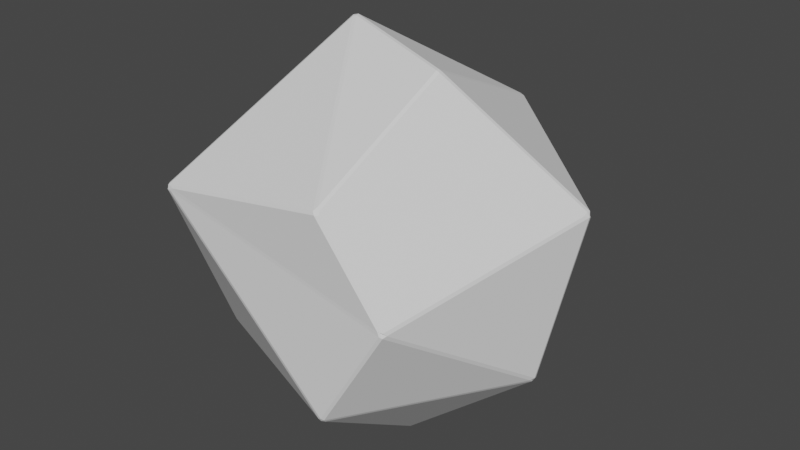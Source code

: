 # Source: Rock_End.blend  (saved by Blender 2.81.16; exported with 4.5.12 LTS)
import bpy
from mathutils import Matrix  # noqa: F401  (used for matrix-valued properties, if any)

bpy.ops.wm.read_factory_settings(use_empty=True)
scene = bpy.context.scene
scene.name = 'Scene'

# ---- collections
col_collection = bpy.data.collections.new('Collection'); scene.collection.children.link(col_collection)

# ---- world
world_world = bpy.data.worlds.new('World'); scene.world = world_world
world_world.use_nodes = True; world_world.node_tree.nodes.clear()
_N = world_world.node_tree.nodes; _L = world_world.node_tree.links
n0 = _N.new('ShaderNodeOutputWorld'); n0.name = 'World Output'; n0.location = (300, 300)
n1 = _N.new('ShaderNodeBackground'); n1.name = 'Background'; n1.location = (10, 300)
n1.inputs[0].default_value = (0.05088, 0.05088, 0.05088, 1.0)
_L.new(n1.outputs[0], n0.inputs[0])
n0.is_active_output = True
world_world.color = (0.05088, 0.05088, 0.05088)
world_world.use_sun_shadow = False
world_world.sun_shadow_jitter_overblur = 0.0

# ---- meshes
me_icosphere_001 = bpy.data.meshes.new('Icosphere.001')
me_icosphere_001.from_pydata([(-0.4725, 0.5803, -0.7021), (-0.4853, 0.5662, -0.7042), (-0.4957, 0.5729, -0.6908), (-0.4879, 0.5882, -0.6797), (-0.4698, 0.5953, -0.6861), (0.3499, -0.8159, 0.5128), (0.3457, -0.8028, 0.5286), (0.3304, -0.7963, 0.5417), (0.3218, -0.8177, 0.5269), (0.3331, -0.8253, 0.5129), (-0.8351, 0.512, 0.3365), (-0.842, 0.4875, 0.3358), (-0.8395, 0.4813, 0.3525), (-0.8313, 0.5032, 0.3688), (-0.8221, 0.5186, 0.3705), (-0.8066, 0.5365, 0.3577), (-0.8267, 0.5273, 0.3456), (0.1959, 0.8666, 0.5128), (0.1964, 0.8539, 0.5281), (0.2085, 0.8378, 0.5395), (0.2242, 0.8482, 0.5262), (0.2154, 0.8635, 0.5127), (0.984, 0.2255, 0.3135), (0.9973, 0.252, 0.3015), (0.9929, 0.268, 0.295), (0.9734, 0.2865, 0.2978), (0.9619, 0.295, 0.3153), (0.9867, 0.2675, 0.3246), (0.9846, 0.2464, 0.3278), (-0.2159, 0.06673, 1.048), (-0.2235, 0.05033, 1.048), (-0.2121, 0.03369, 1.047), (-0.1935, 0.0393, 1.052), (-0.1995, 0.05876, 1.054), (0.1937, -0.04842, -1.052), (0.2038, -0.03189, -1.048), (0.2223, -0.04231, -1.048), (0.2233, -0.06058, -1.048), (0.2055, -0.06428, -1.051), (0.3362, -0.8074, -0.531), (0.3418, -0.8193, -0.5147), (0.3286, -0.8281, -0.5081), (0.3106, -0.8235, -0.5169), (0.3189, -0.8144, -0.5318), (0.875, 0.0472, -0.531), (0.8749, 0.06561, -0.5305), (0.8852, 0.06874, -0.5141), (0.8895, 0.0526, -0.5079), (0.8781, 0.03117, -0.5147), (-0.774, -0.3046, -0.6758), (-0.7638, -0.3209, -0.6745), (-0.7769, -0.3277, -0.6603), (-0.7911, -0.3292, -0.6351), (-0.7927, -0.3114, -0.6478), (-0.785, -0.2994, -0.6624), (0.2278, 0.8432, -0.5305), (0.2093, 0.8514, -0.5319), (0.2059, 0.8639, -0.5174), (0.2211, 0.8629, -0.5085), (0.238, 0.8465, -0.5141), (0.6681, -0.7908, 0.06402), (0.6476, -0.8005, 0.06929), (0.6555, -0.8002, 0.04695), (0.6678, -0.7915, 0.03869), (0.6779, -0.7756, 0.0492), (-0.6389, -0.794, 0.3484), (-0.643, -0.7945, 0.3258), (-0.623, -0.8115, 0.3387), (-0.595, -0.8163, 0.3383), (-0.5796, -0.8163, 0.3553), (-0.615, -0.8083, 0.3652), (-0.6273, -0.7933, 0.3647), (-0.9614, -0.3882, -0.04311), (-0.9637, -0.3805, -0.05921), (-0.9589, -0.397, -0.05767), (-0.07573, 1.033, 0.06489), (-0.0541, 1.029, 0.06822), (-0.05977, 1.032, 0.04652), (-0.07271, 1.032, 0.03311), (-0.08572, 1.031, 0.04871), (0.4119, -0.106, 0.9458), (0.4116, -0.08646, 0.9451), (0.3944, -0.08933, 0.9551), (0.3958, -0.1076, 0.954)], [], [(2, 54, 10), (3, 16, 79), (45, 36, 55), (74, 52, 66), (60, 22, 5), (47, 23, 64), (32, 7, 83), (69, 61, 9), (75, 15, 17), (26, 76, 21), (46, 59, 24), (27, 20, 81), (11, 53, 73), (82, 19, 33), (18, 14, 29), (13, 71, 30), (6, 28, 80), (70, 8, 31), (34, 49, 1), (72, 65, 12), (41, 62, 68), (51, 42, 67), (58, 77, 25), (57, 4, 78), (40, 48, 63), (37, 44, 39), (38, 43, 50), (0, 1, 2, 3, 4), (5, 6, 7, 8, 9), (10, 11, 12, 13, 14, 15, 16), (17, 18, 19, 20, 21), (22, 23, 24, 25, 26, 27, 28), (29, 30, 31, 32, 33), (34, 35, 36, 37, 38), (39, 40, 41, 42, 43), (44, 45, 46, 47, 48), (49, 50, 51, 52, 53, 54), (55, 56, 57, 58, 59), (60, 61, 62, 63, 64), (65, 66, 67, 68, 69, 70, 71), (72, 73, 74), (75, 76, 77, 78, 79), (80, 81, 82, 83), (0, 35, 34, 1), (54, 2, 1, 49), (16, 3, 2, 10), (72, 12, 11, 73), (28, 6, 5, 22), (71, 13, 12, 65), (14, 18, 17, 15), (20, 27, 26, 21), (83, 7, 6, 80), (33, 19, 18, 29), (48, 40, 39, 44), (59, 46, 45, 55), (42, 51, 50, 43), (4, 57, 56, 0), (58, 25, 24, 59), (9, 61, 60, 5), (47, 64, 63, 48), (41, 68, 67, 42), (52, 74, 73, 53), (21, 76, 75, 17), (3, 79, 78, 4), (32, 83, 82, 33), (81, 20, 19, 82), (29, 14, 13, 30), (30, 71, 70, 31), (31, 8, 7, 32), (80, 28, 27, 81), (25, 77, 76, 26), (79, 16, 15, 75), (69, 9, 8, 70), (68, 62, 61, 69), (64, 23, 22, 60), (77, 58, 57, 78), (10, 54, 53, 11), (74, 66, 65, 72), (66, 52, 51, 67), (62, 41, 40, 63), (23, 47, 46, 24), (35, 56, 55, 36), (49, 34, 38, 50), (44, 37, 36, 45), (37, 39, 43, 38), (35, 0, 56)])
_uv = me_icosphere_001.uv_layers.new(name='UVMap')
_uv.uv.foreach_set('vector', [0.3388, 0.1193, 0.1977, 0.1383, 0.3175, 0.2848, 0.3418, 0.1209, 0.3205, 0.2861, 0.4518, 0.2355, 0.6788, 0.1565, 0.6355, 0.08055, 0.5034, 0.1565, 0.1797, 0.235, 0.137, 0.1234, 0.1097, 0.2844, 0.8176, 0.2379, 0.6654, 0.2743, 0.8616, 0.313, 0.6823, 0.1597, 0.6605, 0.2724, 0.8145, 0.2356, 0.9302, 0.4295, 0.8653, 0.3185, 0.8647, 0.3933, 0.9787, 0.2887, 0.8213, 0.2388, 0.8647, 0.3131, 0.454, 0.2381, 0.3244, 0.288, 0.4978, 0.3131, 0.6508, 0.2746, 0.4579, 0.2386, 0.5014, 0.313, 0.6792, 0.1588, 0.5038, 0.1588, 0.6575, 0.2715, 0.6562, 0.2761, 0.5036, 0.3153, 0.5908, 0.3913, 0.3137, 0.2851, 0.1957, 0.1408, 0.1834, 0.2351, 0.5889, 0.3935, 0.5024, 0.3181, 0.5233, 0.4307, 0.497, 0.3157, 0.3209, 0.2903, 0.3526, 0.4101, 0.3152, 0.2898, 0.1098, 0.2902, 0.1825, 0.3917, 0.8599, 0.3158, 0.6622, 0.2767, 0.7282, 0.3915, 0.9832, 0.2907, 0.8662, 0.3157, 0.9323, 0.4289, 0.2727, 0.003002, 0.1973, 0.1355, 0.3382, 0.1165, 0.1821, 0.2375, 0.1106, 0.288, 0.3126, 0.2875, 0.8633, 0.1597, 0.8202, 0.2354, 0.9806, 0.2862, 0.1346, 0.1188, 0.002375, 0.1583, 0.1062, 0.2862, 0.5, 0.1596, 0.4569, 0.2352, 0.6531, 0.2719, 0.4967, 0.1581, 0.3453, 0.1201, 0.4539, 0.2332, 0.8605, 0.1587, 0.6862, 0.1587, 0.8175, 0.2342, 0.805, 0.06221, 0.6849, 0.1561, 0.86, 0.1561, 0.06777, 0.04191, 0.002114, 0.1556, 0.1337, 0.1163, 0.3891, 0.1173, 0.388, 0.1164, 0.3867, 0.1176, 0.3878, 0.118, 0.3903, 0.1189, 0.8616, 0.313, 0.8606, 0.3142, 0.8613, 0.3143, 0.8643, 0.3149, 0.8637, 0.3141, 0.3175, 0.2848, 0.3149, 0.2841, 0.3157, 0.2851, 0.3181, 0.288, 0.3186, 0.2886, 0.3189, 0.2864, 0.319, 0.2857, 0.4978, 0.3131, 0.4976, 0.3145, 0.499, 0.3147, 0.5006, 0.3149, 0.5001, 0.314, 0.6654, 0.2743, 0.661, 0.2737, 0.6593, 0.2742, 0.6587, 0.2743, 0.6587, 0.2743, 0.6599, 0.2745, 0.6629, 0.2751, 0.3526, 0.4101, 0.3509, 0.4109, 0.3513, 0.4125, 0.3516, 0.4123, 0.3532, 0.4112, 0.2727, 0.003002, 0.2744, 0.002855, 0.2731, 0.0006124, 0.2727, 0.0, 0.2718, 0.001656, 0.86, 0.1561, 0.8606, 0.1575, 0.863, 0.1575, 0.8628, 0.1572, 0.862, 0.1556, 0.6849, 0.1561, 0.6834, 0.1558, 0.6812, 0.1575, 0.6822, 0.1575, 0.6864, 0.1575, 0.1973, 0.1355, 0.1963, 0.1343, 0.195, 0.1366, 0.1947, 0.1372, 0.1954, 0.1371, 0.1976, 0.1368, 0.5034, 0.1565, 0.5014, 0.1563, 0.4994, 0.1575, 0.4998, 0.1575, 0.5039, 0.1575, 0.8176, 0.2379, 0.8213, 0.2388, 0.8202, 0.2354, 0.8175, 0.2342, 0.8145, 0.2356, 0.1106, 0.288, 0.1112, 0.286, 0.1081, 0.2882, 0.1069, 0.289, 0.1069, 0.289, 0.1078, 0.289, 0.1104, 0.289, 0.1821, 0.2375, 0.1829, 0.2366, 0.1812, 0.2366, 0.454, 0.2381, 0.4579, 0.2386, 0.4569, 0.2352, 0.4539, 0.2332, 0.4518, 0.2355, 0.7282, 0.3915, 0.726, 0.3915, 0.7273, 0.3937, 0.7286, 0.3929, 0.3891, 0.1173, 0.477, 0.04328, 0.4762, 0.04214, 0.388, 0.1164, 0.1977, 0.1383, 0.3388, 0.1193, 0.3382, 0.1165, 0.1973, 0.1355, 0.3205, 0.2861, 0.3418, 0.1209, 0.3388, 0.1193, 0.3175, 0.2848, 0.1821, 0.2375, 0.3126, 0.2875, 0.3137, 0.2851, 0.1834, 0.2351, 0.6622, 0.2767, 0.8599, 0.3158, 0.8616, 0.313, 0.6654, 0.2743, 0.1098, 0.2902, 0.3152, 0.2898, 0.3126, 0.2875, 0.1106, 0.288, 0.3209, 0.2903, 0.497, 0.3157, 0.4978, 0.3131, 0.3244, 0.288, 0.5036, 0.3153, 0.6562, 0.2761, 0.6508, 0.2746, 0.5014, 0.313, 0.8647, 0.3933, 0.8653, 0.3185, 0.8642, 0.317, 0.8636, 0.3928, 0.5233, 0.4307, 0.5024, 0.3181, 0.501, 0.3169, 0.5221, 0.4307, 0.6862, 0.1587, 0.8605, 0.1587, 0.86, 0.1561, 0.6849, 0.1561, 0.5038, 0.1588, 0.6792, 0.1588, 0.6788, 0.1565, 0.5034, 0.1565, 0.002375, 0.1583, 0.1346, 0.1188, 0.1337, 0.1163, 0.002114, 0.1556, 0.3453, 0.1201, 0.4967, 0.1581, 0.4962, 0.1567, 0.3434, 0.1183, 0.5, 0.1596, 0.6531, 0.2719, 0.6575, 0.2715, 0.5038, 0.1588, 0.8647, 0.3131, 0.8213, 0.2388, 0.8176, 0.2379, 0.8616, 0.313, 0.6823, 0.1597, 0.8145, 0.2356, 0.8175, 0.2342, 0.6862, 0.1587, 0.8633, 0.1597, 0.9806, 0.2862, 0.9834, 0.2873, 0.8649, 0.1594, 0.137, 0.1234, 0.1797, 0.235, 0.1813, 0.2348, 0.1377, 0.1211, 0.5014, 0.313, 0.4579, 0.2386, 0.454, 0.2381, 0.4978, 0.3131, 0.3418, 0.1209, 0.4518, 0.2355, 0.4539, 0.2332, 0.3453, 0.1201, 0.9302, 0.4295, 0.8647, 0.3933, 0.8651, 0.3945, 0.9311, 0.431, 0.5908, 0.3913, 0.5036, 0.3153, 0.5024, 0.3181, 0.5889, 0.3935, 0.3526, 0.4101, 0.3209, 0.2903, 0.3192, 0.2907, 0.3509, 0.4109, 0.1825, 0.3917, 0.1098, 0.2902, 0.1079, 0.2904, 0.1804, 0.3917, 0.9323, 0.4289, 0.8662, 0.3157, 0.8653, 0.3185, 0.9302, 0.4295, 0.7282, 0.3915, 0.6622, 0.2767, 0.6598, 0.2762, 0.726, 0.3915, 0.6531, 0.2719, 0.4569, 0.2352, 0.4579, 0.2386, 0.6508, 0.2746, 0.4518, 0.2355, 0.3205, 0.2861, 0.3244, 0.288, 0.454, 0.2381, 0.9787, 0.2887, 0.8647, 0.3131, 0.8662, 0.3157, 0.9832, 0.2907, 0.9806, 0.2862, 0.8202, 0.2354, 0.8213, 0.2388, 0.9787, 0.2887, 0.8145, 0.2356, 0.6605, 0.2724, 0.6654, 0.2743, 0.8176, 0.2379, 0.4569, 0.2352, 0.5, 0.1596, 0.4967, 0.1581, 0.4539, 0.2332, 0.3175, 0.2848, 0.1977, 0.1383, 0.1957, 0.1408, 0.3137, 0.2851, 0.1797, 0.235, 0.1097, 0.2844, 0.1106, 0.288, 0.1821, 0.2375, 0.1097, 0.2844, 0.137, 0.1234, 0.1346, 0.1188, 0.1062, 0.2862, 0.8202, 0.2354, 0.8633, 0.1597, 0.8605, 0.1587, 0.8175, 0.2342, 0.6605, 0.2724, 0.6823, 0.1597, 0.6792, 0.1588, 0.6575, 0.2715, 0.477, 0.04328, 0.4976, 0.1557, 0.4989, 0.155, 0.4783, 0.04235, 0.1973, 0.1355, 0.2727, 0.003002, 0.2718, 0.001656, 0.1963, 0.1343, 0.6849, 0.1561, 0.805, 0.06221, 0.8036, 0.0617, 0.6834, 0.1558, 0.805, 0.06221, 0.86, 0.1561, 0.862, 0.1556, 0.8067, 0.0613, 0.477, 0.04328, 0.3891, 0.1173, 0.4976, 0.1557])
me_icosphere_001.use_remesh_fix_poles = True
me_icosphere_001.use_remesh_preserve_attributes = False
me_icosphere_001.use_mirror_vertex_groups = False
me_icosphere_001.update()

# ---- objects
ob_icosphere = bpy.data.objects.new('Icosphere', me_icosphere_001)

# ---- transforms, parenting, visibility, modifiers, constraints
ob_icosphere.location = (0.0, 0.0, 0.0)
ob_icosphere.lineart.crease_threshold = 0.0

# ---- collection membership
col_collection.objects.link(ob_icosphere)

# ---- scene / render settings (as saved in the file)
scene.frame_start = 1; scene.frame_end = 250; scene.frame_set(0)
scene.render.engine = 'CYCLES'
scene.render.use_persistent_data = True
scene.cycles.use_denoising = False
scene.cycles.samples = 300
scene.cycles.sampling_pattern = 'TABULATED_SOBOL'
scene.cycles.use_adaptive_sampling = False
scene.cycles.use_light_tree = False
scene.cycles.caustics_reflective = False
scene.cycles.caustics_refractive = False
scene.cycles.blur_glossy = 0.5
scene.cycles.max_bounces = 8
scene.cycles.diffuse_bounces = 2
scene.cycles.glossy_bounces = 2
scene.cycles.transmission_bounces = 8
scene.cycles.sample_clamp_direct = 10.0
scene.cycles.sample_clamp_indirect = 7.0
scene.view_settings.view_transform = 'Filmic'
bpy.context.view_layer.update()

# ---- added for rendering (the .blend has no active camera and no usable light): camera, sun
cam_auto = bpy.data.cameras.new('AutoCamera')
cam_auto.lens = 50.0
cam_auto.sensor_width = 36.0
cam_auto.clip_end = 1000.0
ob_auto_camera = bpy.data.objects.new('AutoCamera', cam_auto)
scene.collection.objects.link(ob_auto_camera)
ob_auto_camera.location = (3.18737, -3.70227, 2.53743)
ob_auto_camera.rotation_euler = (1.09748, -7.21219e-08, 0.694738)
scene.camera = ob_auto_camera
light_auto_sun = bpy.data.lights.new('AutoSun', 'SUN')
light_auto_sun.energy = 3.0
light_auto_sun.angle = 0.0523599
ob_auto_sun = bpy.data.objects.new('AutoSun', light_auto_sun)
scene.collection.objects.link(ob_auto_sun)
ob_auto_sun.rotation_euler = (0.872665, 0.174533, 0.523599)
bpy.context.view_layer.update()

